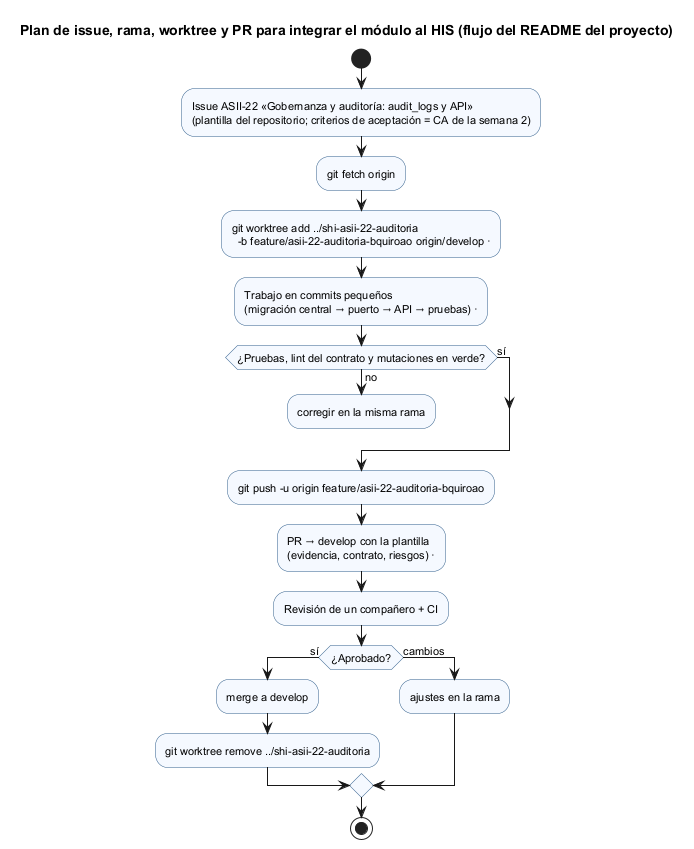

The diagram above was rendered by PlantUML. Its source (embedded in the PNG):
@startuml semana-05-flujo-issue-pr
title Plan de issue, rama, worktree y PR para integrar el módulo al HIS (flujo del README del proyecto)
skinparam defaultFontSize 11
skinparam ActivityBackgroundColor #F5F9FF
skinparam ActivityBorderColor #2F5D8A

start
:Issue ASII-22 «Gobernanza y auditoría: audit_logs y API»
(plantilla del repositorio; criterios de aceptación = CA de la semana 2);
:git fetch origin;
:git worktree add ../shi-asii-22-auditoria
  -b feature/asii-22-auditoria-bquiroao origin/develop ·;
:Trabajo en commits pequeños
(migración central → puerto → API → pruebas) ·;
if (¿Pruebas, lint del contrato y mutaciones en verde?) then (no)
  :corregir en la misma rama;
  detach
else (sí)
endif
:git push -u origin feature/asii-22-auditoria-bquiroao;
:PR → develop con la plantilla
(evidencia, contrato, riesgos) ·;
:Revisión de un compañero + CI;
if (¿Aprobado?) then (sí)
  :merge a develop;
  :git worktree remove ../shi-asii-22-auditoria;
else (cambios)
  :ajustes en la rama;
endif
stop
@enduml